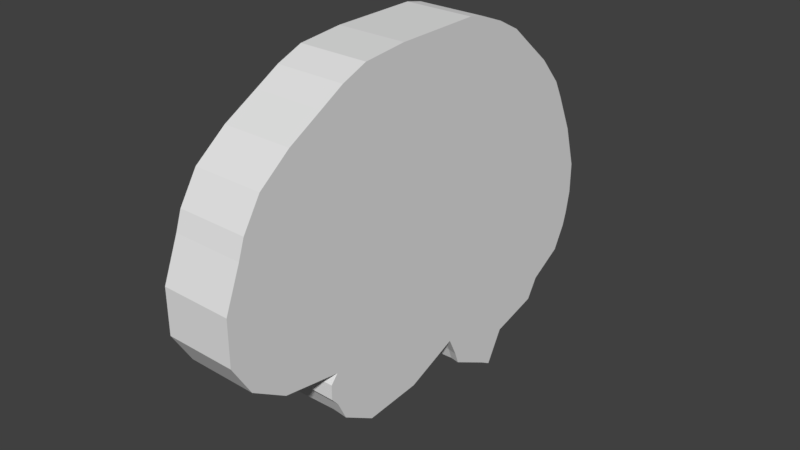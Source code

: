 # Source: brain_icon.blend  (saved by Blender 2.79.0; exported with 4.5.12 LTS)
import bpy
from mathutils import Matrix  # noqa: F401  (used for matrix-valued properties, if any)

bpy.ops.wm.read_factory_settings(use_empty=True)
scene = bpy.context.scene
scene.name = 'Scene'

# ---- collections
col_collection_1 = bpy.data.collections.new('Collection 1'); scene.collection.children.link(col_collection_1)

# ---- world
world_world = bpy.data.worlds.new('World'); scene.world = world_world
world_world.color = (0.05088, 0.05088, 0.05088)
world_world.use_sun_shadow = False
world_world.sun_shadow_jitter_overblur = 0.0
world_world.cycles.sampling_method = 'MANUAL'

# ---- meshes
me_cube_003 = bpy.data.meshes.new('Cube.003')
me_cube_003.from_pydata([(-1.0, -1.0, -1.0), (-1.009, -1.0, 0.159), (-1.0, 1.0, -1.0), (-1.009, 1.0, 0.159), (1.0, -1.0, -1.0), (0.9909, -1.0, 0.159), (0.9435, 1.0, -1.0), (0.9344, 1.0, 0.159), (-0.9201, -2.429, -1.0), (-0.9292, -2.429, 0.159), (0.9909, -2.429, 0.159), (1.0, -2.429, -1.0), (-0.7721, -3.453, -1.0), (-0.7812, -3.453, 0.159), (0.972, -3.453, 0.159), (0.9811, -3.453, -1.0), (-0.5208, -3.944, -1.0), (-0.5299, -3.944, 0.159), (0.9555, -4.046, 0.159), (0.9647, -4.046, -1.0), (-0.5216, -5.373, -1.0), (-0.5307, -5.373, 0.159), (0.9007, -5.118, 0.159), (0.9098, -5.118, -1.0), (-0.5513, -4.325, -1.0), (-0.5605, -4.325, 0.159), (-0.5522, -4.988, -1.0), (-0.5613, -4.988, 0.159), (-0.4827, -6.244, -1.0), (-0.4918, -6.244, 0.159), (0.7539, -5.989, 0.159), (0.7631, -5.989, -1.0), (-0.4827, -6.244, 0.0), (0.7631, -5.989, 0.0), (0.1402, -6.117, -1.0), (0.131, -6.117, 0.159), (0.1402, -6.117, 0.0), (-0.3401, -7.187, 0.0), (-0.3492, -7.187, 0.159), (-0.09993, -7.06, 0.159), (-0.3401, -7.187, -1.0), (-0.0908, -7.06, -1.0), (-0.0908, -7.06, 0.0), (0.7117, -6.886, 0.0), (0.7117, -6.886, -1.0), (0.1805, -7.014, -1.0), (0.7026, -6.886, 0.159), (0.1714, -7.014, 0.159), (0.1805, -7.014, 0.0), (0.497, -7.452, 0.0), (0.497, -7.452, -1.0), (0.1944, -7.555, -0.9869), (0.4879, -7.452, 0.159), (0.1893, -7.555, 0.159), (0.1984, -7.555, 0.0), (0.4218, -8.881, 0.0), (0.4218, -8.881, -1.0), (0.3745, -8.575, -1.0), (0.4126, -8.881, 0.159), (0.3654, -8.575, 0.159), (0.3745, -8.575, 0.0), (-0.9433, 2.786, 0.159), (-0.9342, 2.786, -1.0), (0.866, 2.786, -1.0), (0.8568, 2.786, 0.159), (-0.9175, 3.603, 0.159), (-0.9084, 3.603, -1.0), (0.826, 3.603, -1.0), (0.8169, 3.603, 0.159), (-0.8423, 4.878, 0.159), (-0.8332, 4.878, -1.0), (0.7226, 4.878, -1.0), (0.7135, 4.878, 0.159), (-0.7107, 5.95, 0.159), (-0.7016, 5.95, -1.0), (0.6052, 5.95, -1.0), (0.596, 5.95, 0.159), (-0.5674, 6.792, 0.159), (-0.5583, 6.792, -1.0), (0.5135, 6.792, -1.0), (0.5044, 6.792, 0.159), (-0.464, 7.404, 0.159), (-0.4549, 7.404, -1.0), (0.4054, 7.404, -1.0), (0.3963, 7.404, 0.159), (-0.3536, 7.864, 0.159), (-0.3445, 7.864, -1.0), (0.295, 7.864, -1.0), (0.2859, 7.864, 0.159), (-0.1633, 8.042, 0.159), (-0.1541, 8.042, -1.0), (0.2175, 8.042, -1.0), (0.2083, 8.042, 0.159)], [], [(0, 1, 3, 2), (6, 7, 5, 4), (4, 5, 10, 11), (1, 0, 8, 9), (13, 12, 16, 17), (9, 8, 12, 13), (11, 10, 14, 15), (15, 14, 18, 19), (19, 18, 22, 23), (25, 24, 26, 27), (20, 21, 27, 26), (17, 16, 24, 25), (32, 28, 40, 37), (21, 20, 28, 32, 29), (23, 22, 30, 33, 31), (35, 36, 48, 47), (31, 33, 43, 44), (42, 39, 38, 37), (41, 42, 37, 40), (36, 35, 39, 42), (29, 32, 37, 38), (34, 36, 42, 41), (43, 46, 52, 49), (47, 48, 54, 53), (33, 30, 46, 43), (36, 34, 45, 48), (6, 4, 11, 15, 19, 23, 31, 44, 50, 56, 57, 51, 45, 34, 41, 40, 28, 20, 26, 24, 16, 12, 8, 0, 2, 62, 66, 70, 74, 78, 82, 86, 90, 91, 87, 83, 79, 75, 71, 67, 63), (54, 51, 57, 60), (44, 43, 49, 50), (48, 45, 51, 54), (56, 55, 60, 57), (55, 58, 59, 60), (53, 54, 60, 59), (49, 52, 58, 55), (50, 49, 55, 56), (64, 63, 67, 68), (2, 3, 61, 62), (7, 6, 63, 64), (62, 61, 65, 66), (72, 71, 75, 76), (66, 65, 69, 70), (68, 67, 71, 72), (70, 69, 73, 74), (74, 73, 77, 78), (76, 75, 79, 80), (84, 83, 87, 88), (78, 77, 81, 82), (80, 79, 83, 84), (82, 81, 85, 86), (90, 89, 92, 91), (86, 85, 89, 90), (88, 87, 91, 92), (7, 64, 68, 72, 76, 80, 84, 88, 92, 89, 85, 81, 77, 73, 69, 65, 61, 3, 1, 9, 13, 17, 25, 27, 21, 29, 38, 39, 35, 47, 53, 59, 58, 52, 46, 30, 22, 18, 14, 10, 5)])
_uv = me_cube_003.uv_layers.new(name='UVMap')
_uv.uv.foreach_set('vector', [0.6, 0.3676, 0.8, 0.3676, 0.8, 0.4853, 0.6, 0.4853, 2.384e-08, 0.4166, 0.2, 0.4166, 0.2, 0.5349, 1.192e-08, 0.5349, 1.192e-08, 0.5349, 0.2, 0.5349, 0.2, 0.6193, 2.384e-08, 0.6193, 0.8, 0.3676, 0.6, 0.3676, 0.6, 0.283, 0.8, 0.283, 0.8, 0.222, 0.6, 0.222, 0.6, 0.1919, 0.8, 0.1919, 0.8, 0.283, 0.6, 0.283, 0.6, 0.222, 0.8, 0.222, 2.384e-08, 0.6193, 0.2, 0.6193, 0.2, 0.6798, 2.384e-08, 0.6798, 2.384e-08, 0.6798, 0.2, 0.6798, 0.2, 0.7148, 2.98e-08, 0.7148, 2.98e-08, 0.7148, 0.2, 0.7148, 0.2, 0.7781, 3.576e-08, 0.7781, 0.8, 0.1696, 0.6, 0.1696, 0.6, 0.1305, 0.8, 0.1305, 0.6, 0.1077, 0.8, 0.1077, 0.8, 0.1305, 0.6, 0.1305, 0.8, 0.1919, 0.6, 0.1919, 0.6, 0.1696, 0.8, 0.1696, 0.7, 0.05623, 0.6, 0.05623, 0.6, 0.0, 0.7, 9.58e-07, 0.8, 0.1077, 0.6, 0.1077, 0.6, 0.05623, 0.7, 0.05623, 0.8, 0.05623, 3.576e-08, 0.7781, 0.2, 0.7781, 0.2, 0.8294, 0.1, 0.8294, 2.98e-08, 0.8294, 1.0, 0.1641, 0.9, 0.1641, 0.9, 0.1111, 1.0, 0.1111, 2.98e-08, 0.8294, 0.1, 0.8294, 0.1, 0.8824, 3.576e-08, 0.8824, 0.8, 0.4596, 0.8, 0.4005, 0.828, 0.4005, 0.828, 0.4596, 0.8, 0.5187, 0.8, 0.4596, 0.828, 0.4596, 0.828, 0.5187, 0.894, 0.2232, 0.894, 0.2823, 0.8, 0.2823, 0.8, 0.2232, 0.8, 0.05623, 0.7, 0.05623, 0.7, 9.58e-07, 0.8, 1.888e-06, 0.894, 0.1641, 0.894, 0.2232, 0.8, 0.2232, 0.8, 0.1641, 0.1, 0.8824, 0.2, 0.8824, 0.2, 0.9157, 0.1, 0.9157, 1.0, 0.1111, 0.9, 0.1111, 0.9, 0.07917, 1.0, 0.07917, 0.1, 0.8294, 0.2, 0.8294, 0.2, 0.8824, 0.1, 0.8824, 0.9, 0.1641, 0.8, 0.1641, 0.8, 0.1111, 0.9, 0.1111, 0.3943, 0.4161, 0.4, 0.5343, 0.4, 0.6187, 0.3981, 0.6792, 0.3965, 0.7142, 0.391, 0.7776, 0.3763, 0.8291, 0.3712, 0.8821, 0.3497, 0.9155, 0.3422, 0.9999, 0.3375, 0.9818, 0.3194, 0.9216, 0.318, 0.8896, 0.314, 0.8366, 0.2909, 0.8923, 0.266, 0.8999, 0.2517, 0.8441, 0.2478, 0.7927, 0.2448, 0.7699, 0.2449, 0.7307, 0.2479, 0.7082, 0.2228, 0.6792, 0.208, 0.6187, 0.2, 0.5343, 0.2, 0.4161, 0.2066, 0.3106, 0.2092, 0.2623, 0.2167, 0.1869, 0.2298, 0.1236, 0.2442, 0.07387, 0.2545, 0.03769, 0.2656, 0.01055, 0.2846, 0.0, 0.3217, 0.0, 0.3295, 0.01055, 0.3405, 0.03769, 0.3513, 0.07387, 0.3605, 0.1236, 0.3723, 0.1869, 0.3826, 0.2623, 0.3866, 0.3106, 0.9, 0.07917, 0.8013, 0.07919, 0.8, 0.01826, 0.9, 0.01826, 3.576e-08, 0.8824, 0.1, 0.8824, 0.1, 0.9157, 4.768e-08, 0.9157, 0.9, 0.1111, 0.8, 0.1111, 0.8013, 0.07919, 0.9, 0.07917, 0.8, 3.381e-07, 0.9, 1.691e-07, 0.9, 0.01826, 0.8, 0.01826, 0.9, 1.691e-07, 1.0, 0.0, 1.0, 0.01826, 0.9, 0.01826, 1.0, 0.07917, 0.9, 0.07917, 0.9, 0.01826, 1.0, 0.01826, 0.1, 0.9157, 0.2, 0.9157, 0.2, 1.0, 0.1, 1.0, 4.768e-08, 0.9157, 0.1, 0.9157, 0.1, 1.0, 4.172e-08, 1.0, 0.2, 0.3111, 1.192e-08, 0.3111, 2.384e-08, 0.2628, 0.2, 0.2628, 0.6, 0.4853, 0.8, 0.4853, 0.8, 0.5902, 0.6, 0.5902, 0.2, 0.4166, 2.384e-08, 0.4166, 1.192e-08, 0.3111, 0.2, 0.3111, 0.6, 0.5902, 0.8, 0.5902, 0.8, 0.6382, 0.6, 0.6382, 0.2, 0.1873, 1.192e-08, 0.1873, 1.192e-08, 0.1239, 0.2, 0.1239, 0.6, 0.6382, 0.8, 0.6382, 0.8, 0.713, 0.6, 0.713, 0.2, 0.2628, 2.384e-08, 0.2628, 1.192e-08, 0.1873, 0.2, 0.1873, 0.6, 0.713, 0.8, 0.713, 0.8, 0.7755, 0.6, 0.7755, 0.6, 0.7755, 0.8, 0.7755, 0.8, 0.8244, 0.6, 0.8244, 0.2, 0.1239, 1.192e-08, 0.1239, 0.0, 0.0741, 0.2, 0.0741, 0.2, 0.03784, 0.0, 0.03784, 0.0, 0.01061, 0.2, 0.01061, 0.6, 0.8244, 0.8, 0.8244, 0.8, 0.86, 0.6, 0.86, 0.2, 0.0741, 0.0, 0.0741, 0.0, 0.03784, 0.2, 0.03784, 0.6, 0.86, 0.8, 0.86, 0.8, 0.8865, 0.6, 0.8865, 0.819, 0.4005, 0.819, 0.2823, 0.8562, 0.2823, 0.8562, 0.4005, 0.8, 0.4005, 0.8, 0.2823, 0.819, 0.2823, 0.819, 0.4005, 0.2, 0.01061, 0.0, 0.01061, 0.0, 5.635e-08, 0.2, 0.0, 0.5943, 0.5838, 0.5866, 0.6894, 0.5826, 0.7376, 0.5723, 0.813, 0.5605, 0.8763, 0.5513, 0.9261, 0.5405, 0.9622, 0.5295, 0.9894, 0.5217, 0.9999, 0.4846, 0.9999, 0.4655, 0.9894, 0.4545, 0.9622, 0.4442, 0.9261, 0.4298, 0.8763, 0.4167, 0.813, 0.4092, 0.7376, 0.4066, 0.6894, 0.4, 0.5838, 0.4, 0.4656, 0.408, 0.3812, 0.4228, 0.3207, 0.4479, 0.2917, 0.4449, 0.2692, 0.4448, 0.23, 0.4478, 0.2072, 0.4517, 0.1558, 0.466, 0.1, 0.4909, 0.1076, 0.514, 0.1633, 0.518, 0.1103, 0.5198, 0.07836, 0.5374, 0.01809, 0.5422, 0.0, 0.5497, 0.08439, 0.5712, 0.1178, 0.5763, 0.1709, 0.591, 0.2223, 0.5965, 0.2857, 0.5981, 0.3207, 0.6, 0.3812, 0.6, 0.4656])
me_cube_003.materials.append(None)
me_cube_003.use_remesh_preserve_volume = False
me_cube_003.use_remesh_preserve_attributes = False
me_cube_003.use_mirror_vertex_groups = False
me_cube_003.update()

# ---- objects
ob_cube = bpy.data.objects.new('Cube', me_cube_003)

# ---- transforms, parenting, visibility, modifiers, constraints
ob_cube.location = (-0.01621, 0.1812, 1.169)
ob_cube.rotation_euler = (1.571, -4.371e-08, 14.15)
ob_cube.scale = (1.346, 0.124, 0.3379)
ob_cube.lineart.crease_threshold = 0.0

# ---- collection membership
col_collection_1.objects.link(ob_cube)

# ---- scene / render settings (as saved in the file)
scene.frame_start = 1; scene.frame_end = 40; scene.frame_set(1)
scene.render.engine = 'BLENDER_EEVEE_NEXT'
scene.render.resolution_percentage = 50
scene.render.dither_intensity = 0.0
scene.cycles.use_denoising = False
scene.cycles.samples = 128
scene.cycles.sampling_pattern = 'TABULATED_SOBOL'
scene.cycles.use_adaptive_sampling = False
scene.cycles.use_light_tree = False
scene.cycles.blur_glossy = 0.0
scene.cycles.sample_clamp_indirect = 0.0
scene.view_settings.view_transform = 'Standard'
bpy.context.view_layer.update()

# ---- added for rendering (the .blend has no active camera and no usable light): camera, sun
cam_auto = bpy.data.cameras.new('AutoCamera')
cam_auto.lens = 50.0
cam_auto.sensor_width = 36.0
cam_auto.clip_end = 1000.0
ob_auto_camera = bpy.data.objects.new('AutoCamera', cam_auto)
scene.collection.objects.link(ob_auto_camera)
ob_auto_camera.location = (3.03752, -3.6618, 3.67341)
ob_auto_camera.rotation_euler = (1.09748, -7.21219e-08, 0.694738)
scene.camera = ob_auto_camera
light_auto_sun = bpy.data.lights.new('AutoSun', 'SUN')
light_auto_sun.energy = 3.0
light_auto_sun.angle = 0.0523599
ob_auto_sun = bpy.data.objects.new('AutoSun', light_auto_sun)
scene.collection.objects.link(ob_auto_sun)
ob_auto_sun.rotation_euler = (0.872665, 0.174533, 0.523599)
bpy.context.view_layer.update()
